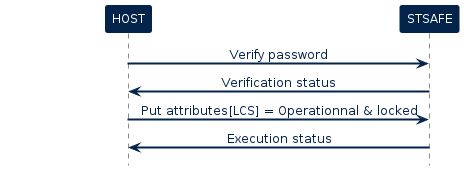

The diagram above was rendered by PlantUML. Its source (embedded in the PNG):
@startuml inline_umlgraph_25.png

!$ST_FONT = Helvetica


!$ST_WHITE =  		  "#FFFFFF"

!$ST_DARK_BLUE = 	  "#03234B"
!$ST_DARK_BLUE_75 =   "#425A78"
!$ST_DARK_BLUE_50 =   "#8191A5"
!$ST_DARK_BLUE_25 =   "#BDC5D0"

!$ST_BLUE = 		  "#3CB4E6"
!$ST_BLUE_75 = 		  "#6DC7EC"
!$ST_BLUE_50 = 		  "#9DD9F2"
!$ST_BLUE_25 = 		  "#CEECF9"

!$ST_YELLOW = 	      "#FFD200"
!$ST_YELLOW_75 =      "#FFDD40"
!$ST_YELLOW_50 =      "#FFE87F"
!$ST_YELLOW_25 =      "#FFF4BF"

!$ST_PINK =   		  "#E6007E"
!$ST_PINK_75 =		  "#EC409E"
!$ST_PINK_50 =		  "#F27FBE"
!$ST_PINK_25 =		  "#F8BCDD"


!$ST_GREY =			  "#464650"
!$ST_GREY_75 =		  "#74747C"
!$ST_GREY_50 =		  "#A2A2A7"
!$ST_GREY_25 =		  "#D1D1D3"

!$ST_GREEN = 		  "#49B170"
!$ST_GREEN_75 = 	  "#77C594"
!$ST_GREEN_50 = 	  "#A4D8B7"
!$ST_GREEN_25 = 	  "#D1EBDB"

!$ST_DARK_GREEN = 	  "#04572F"
!$ST_DARK_GREEN_75 =  "#438163"
!$ST_DARK_GREEN_50 =  "#81AB97"
!$ST_DARK_GREEN_25 =  "#BDD3C8"

!$ST_PURPLE = 		  "#8C0078"
!$ST_PURPLE_75 = 	  "#A940A9"
!$ST_PURPLE_50 = 	  "#C57FBB"
!$ST_PURPLE_25 = 	  "#E2BFDD"

skinparam shadowing             false
skinparam  Arrow {
    Color            $ST_DARK_BLUE
    FontColor        $ST_DARK_BLUE
    FontName         $ST_FONT
    FontSize         12
    MessageAlignment center
    HeadColor        $ST_DARK_BLUE
    Thickness        2
    FontStyle        normal
    LollipopColor    $ST_DARK_BLUE
  }


skinparam FontColor				$ST_DARK_BLUE
skinparam Linetype           ortho



skinparam Activity {
  BackgroundColor           $ST_BLUE_25
  BorderColor               $ST_DARK_BLUE
  FontColor                 $ST_DARK_BLUE
  FontStyle                 normal
  FontSize                  12
  Diamond {
    BackgroundColor    $ST_BLUE_25
    BorderColor        $ST_DARK_BLUE
    FontColor          $ST_DARK_BLUE
  }
}


skinparam Package {
    Style  frame
}

skinparam component {
    Style rectangle
}

skinparam Rectangle {
  BackgroundColor 		$ST_WHITE
  BorderColor     		$ST_DARK_BLUE
  FontSize        		16
  FontColor       		$ST_DARK_BLUE
  FontStyle       		bold
  BorderThickness 		1.5
  StereotypeFontName 	$ST_FONT
  StereotypeFontSize 	12
  StereotypeFontColor 	$ST_DARK_BLUE
  StereotypeFontStyle 	normal
}

skinparam File {
  BackgroundColor $ST_WHITE
  BorderColor     $ST_DARK_BLUE
  FontSize        12
  FontColor       $ST_DARK_BLUE
  FontStyle       normal
  BorderThickness 1 
  Stereotype {
    FontName $ST_FONT
    FontSize 12
    FontColor $ST_DARK_BLUE
    FontStyle normal
  }
}

skinparam Frame {
  BackgroundColor $ST_WHITE
  HeaderFontColor $ST_DARK_BLUE
  HeaderBackgroundColor $ST_DARK_BLUE
  BorderColor     $ST_DARK_BLUE
  FontSize        14
  FontColor       $ST_DARK_BLUE
  FontStyle       bold
  BorderThickness 1 
  Stereotype {
    FontName $ST_FONT
    FontSize 10
    FontColor $ST_DARK_BLUE
    FontStyle normal
  }
}

skinparam Node {
  BackgroundColor 		$ST_BLUE
  BorderColor     		$ST_DARK_BLUE
  FontSize        		16
  FontColor       		$ST_WHITE
  FontStyle       		bold
  BorderThickness 		1.5
  StereotypeFontName 	$ST_FONT
  StereotypeFontSize 	12
  StereotypeFontColor 	$ST_WHITE
  StereotypeFontStyle 	normal
}



skinparam	Sequence {

    BorderColor 		$ST_DARK_BLUE
    BackgroundColor 	$ST_WHITE
    StartColor 			$ST_DARK_BLUE
    EndColor 			$ST_DARK_BLUE

    ReferenceAlignment          center
    ReferenceBackgroundColor    $ST_WHITE
    ReferenceBorderColor        $ST_DARK_BLUE
    ReferenceBorderThickness    1
    ReferenceFontColor          $ST_DARK_BLUE
    ReferenceFontName           $ST_FONT
    ReferenceFontSize           12
    ReferenceFontStyle          normal
    ReferenceHeaderBackgroundColor  $ST_WHITE

    Message {
      Alignment     center
      TextAligmenet center
    }

    Title {
        FontColor $ST_DARK_BLUE
        FontName  $ST_FONT
        FontSize  16
        FontStyle bold
    }

    Box {
        BackgroundColor $ST_WHITE
        BorderColor     $ST_DARK_BLUE
        FontColor       $ST_DARK_BLUE
        FontName        $ST_FONT
    }

    Group {
      
      BackgroundColor   $ST_DARK_BLUE
      BorderColor 		  $ST_DARK_BLUE
      FontColor 		    $ST_DARK_BLUE
      FontName          $ST_FONT
      FontStyle         normal
      FontSize          12
      
      Header {
        FontColor        $ST_WHITE
        FontSize 		 12
        FontStyle 	     normal
        BackgroundColor  $ST_DARK_BLUE
      }
      
      Body {
        BackgroundColor    $ST_WHITE
      }
    }

    Divider {
      BackgroundColor 	$ST_BLUE_25
      BorderColor 		$ST_DARK_BLUE
      BorderThickness 	1
      FontColor 		$ST_WHITE
    }   

    


    Stereotype {
      FontName  $ST_FONT
      FontSize  12
      FontColor $ST_WHITE
      FontStyle normal
    }  

}


skinparam stereotype {
    StereotypePosition          center
    CBackgroundColor 			$ST_WHITE
    CBorderColor 				$ST_DARK_BLUE
    ABackgroundColor 			$ST_WHITE
    ABorderColor 				$ST_DARK_BLUE
    IBackgroundColor 			$ST_WHITE
    IBorderColor 				$ST_DARK_BLUE
    EBackgroundColor 			$ST_WHITE
    EBorderColor 				$ST_DARK_BLUE
    NBackgroundColor 			$ST_WHITE
    NBorderColor 				$ST_DARK_BLUE
}

skinparam participant {
	FontName					$ST_FONT
	FontColor 					$ST_WHITE
	FontStyle					normal
    FontSize                    12
	BorderColor 				$ST_DARK_BLUE
	BackgroundColor 			$ST_DARK_BLUE
	BorderThickness 			1
	Padding                     100
}

skinparam Actor {
    BorderColor 		        $ST_DARK_BLUE
    TitleFontColor 				$ST_DARK_BLUE
    BackgroundColor 			$ST_WHITE
    StartColor 					$ST_DARK_BLUE
    EndColor 					$ST_DARK_BLUE
    BoxBackgroundColor 			$ST_BLUE_25
    BoxBorderColor 				$ST_BLUE_25
    BoxFontColor 				$ST_WHITE
    DelayFontColor 				$ST_DARK_BLUE
    LifeLineBorderColor 		$ST_DARK_BLUE
    LifeLineBorderThickness 	1
    LifeLineBackgroundColor 	$ST_WHITE
    GroupBorderColor 			$ST_DARK_BLUE
    GroupFontColor 				$ST_DARK_BLUE
    GroupHeaderFontColor 		$ST_WHITE
    DividerBackgroundColor 		$ST_BLUE_25
    DividerBorderColor 			$ST_BLUE_25
    DividerBorderThickness 		1
    DividerFontColor 			$ST_WHITE
    ReferenceBackgroundColor 	$ST_WHITE
    ReferenceBorderColor 		$ST_DARK_BLUE
    ReferenceFontColor 			$ST_DARK_BLUE
    ReferenceHeaderFontColor 	$ST_DARK_BLUE
    StereotypeFontColor 		$ST_DARK_BLUE
    StereotypeFontSize 			10
    StereotypeFontStyle			normal
	FontColor 					$ST_DARK_BLUE
    FontSize                    12
	FontName					$ST_FONT
	FontStyle					normal
}

skinparam entity {
	BorderColor 				$ST_DARK_BLUE
	BackgroundColor 			$ST_WHITE 
	FontColor 					$ST_DARK_BLUE
    FontSize                    12
	FontName					$ST_FONT
	FontStyle					normal
}

skinparam note {
	TextAlignment          		center
	Shadowing					false
	BorderThickness 			1
	BackgroundColor 			$ST_DARK_BLUE
	BorderColor 				$ST_DARK_BLUE
	FontColor 					$ST_WHITE
    FontSize                    12
	FontName					$ST_FONT
	FontStyle					normal
}

skinparam interface {
    FontColor 					$ST_PINK
    FontSize                    12
	BackgroundColor  			$ST_BLUE_25
	BorderColor  				$ST_BLUE_25
	FontName					$ST_FONT
	FontStyle					normal
}

skinparam usecase {
	FontColor 					$ST_DARK_BLUE
	BorderColor 				$ST_DARK_BLUE
	BackgroundColor 			$ST_WHITE 
	BorderThickness 			1
	StereotypeFontColor 		$ST_DARK_BLUE
    StereotypeFontSize 			10
    StereotypeFontStyle			normal
}


<style>
timingDiagram {
    LineThickness 1
    LineColor $ST_DARK_BLUE
    FontColor $ST_DARK_BLUE

    constraintArrow {
      LineColor $ST_PINK
    }
    arrow {
      LineColor $ST_PINK
    }
    concise {
	  FontColor       $ST_WHITE
      BackgroundColor $ST_DARK_BLUE_75 
      LineColor       $ST_DARK_BLUE
    }
    robust {
      LineThickness   2
      LineColor       $ST_DARK_BLUE
    }
    clock {
      LineThickness   2
      LineColor       $ST_DARK_BLUE
    }
    binary {
      LineThickness   2
      LineColor       $ST_DARK_BLUE 
    }
}
</style>



skinparam SequenceGroupBodyBackgroundColor transparent
	
    hide footbox

    !$STSE_API = $ST_GREEN_50
    !$STSE_SERVICE = $ST_YELLOW_50
    !$STSE_CORE = $ST_PINK_25 
    !$STSE_ACTIVITY = $ST_DARK_BLUE_25


    skinparam legend {
        BackgroundColor #White
        BorderColor $ST_DARK_BLUE
        EntrySeparator #White
    }


    !procedure $add_legend()
    legend right 
        <#White,#White>| | |<font color=$STSE_API><&media-stop></font> | <b>API routine</b> |
        | | |<font color=$STSE_SERVICE><&media-stop></font> | <b>service routine</b> |
        | | |<font color=$STSE_CORE><&media-stop></font> | <b>core/platform routine</b> |
    endlegend
    !endprocedure


    !procedure $command_exchange($participant_sender,$cmd,$param,$participant_target,$return)
    $participant_sender -> $participant_target : <b>$cmd</b>$param
            activate $participant_target $STSE_ACTIVITY
            return $return
    !endprocedure

    !procedure $stsafea_service_uml($service_name,$cmd,$param,$return)


        participant HOST 
        participant SE as "STSAFE-Axxx"
    
    group $service_name
        activate HOST $STSE_ACTIVITY
        $command_exchange(HOST,$cmd,$param,SE,$return)
    end 
    !endprocedure


HOST -> STSAFE : Verify password
HOST <- STSAFE : Verification status
HOST -> STSAFE : Put attributes[LCS] = Operationnal & locked
HOST <- STSAFE : Execution status
@enduml